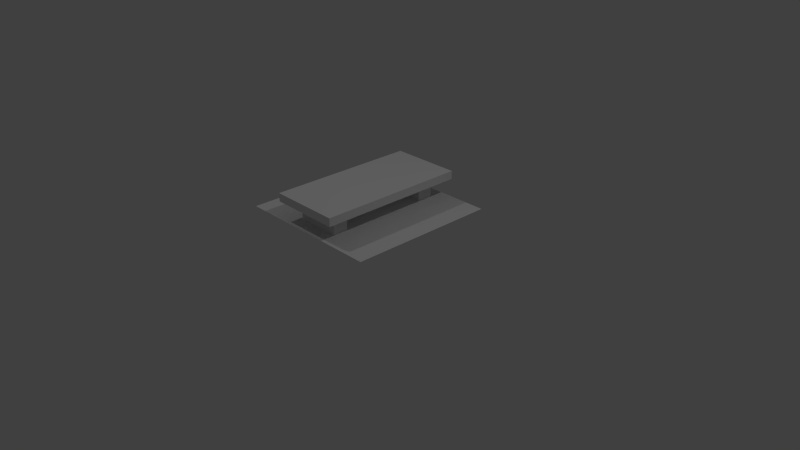 # Source: BridgeStraight_WithBorders.blend  (saved by Blender 2.74.0; exported with 4.5.12 LTS)
import bpy
from mathutils import Matrix  # noqa: F401  (used for matrix-valued properties, if any)

bpy.ops.wm.read_factory_settings(use_empty=True)
scene = bpy.context.scene
scene.name = 'Scene'

# ---- collections
col_collection_1 = bpy.data.collections.new('Collection 1'); scene.collection.children.link(col_collection_1)

# ---- materials (node trees are filled in below, after node groups)
mat_material = bpy.data.materials.new('Material')
mat_material.alpha_threshold = 0.0
mat_material.use_transparent_shadow = False
mat_material.roughness = 0.5
mat_material.specular_intensity = 0.0
mat_material.line_color = (0.0, 0.0, 0.0, 1.0)
mat_material_001 = bpy.data.materials.new('Material.001')
mat_material_001.alpha_threshold = 0.0
mat_material_001.use_transparent_shadow = False
mat_material_001.roughness = 0.5
mat_material_001.specular_intensity = 0.0
mat_material_001.line_color = (0.0, 0.0, 0.0, 1.0)
mat_material_003 = bpy.data.materials.new('Material.003')
mat_material_003.alpha_threshold = 0.0
mat_material_003.use_transparent_shadow = False
mat_material_003.roughness = 0.5
mat_material_003.specular_intensity = 0.0
mat_material_003.line_color = (0.0, 0.0, 0.0, 1.0)

# ---- material node trees

# ---- world
world_world = bpy.data.worlds.new('World'); scene.world = world_world
world_world.color = (0.05088, 0.05088, 0.05088)
world_world.use_sun_shadow = False
world_world.sun_shadow_jitter_overblur = 0.0
world_world.cycles.sampling_method = 'MANUAL'
world_world.cycles.sample_map_resolution = 256

# ---- cameras
cam_camera = bpy.data.cameras.new('Camera')
cam_camera.clip_end = 100.0
cam_camera.lens = 35.0
cam_camera.sensor_width = 32.0
cam_camera.sensor_height = 18.0
cam_camera.ortho_scale = 7.314
cam_camera.dof.focus_distance = 0.0
cam_camera.dof.aperture_fstop = 128.0

# ---- lights
light_point = bpy.data.lights.new('Point', 'POINT')
light_point.transmission_factor = 0.0
light_point.energy = 100.0
light_point.shadow_buffer_clip_start = 0.5
light_point.shadow_soft_size = 0.1
light_point.shadow_maximum_resolution = 0.006
light_point.use_absolute_resolution = True
light_point.cycles.use_multiple_importance_sampling = False
light_lamp = bpy.data.lights.new('Lamp', 'POINT')
light_lamp.transmission_factor = 0.0
light_lamp.cutoff_distance = 30.0
light_lamp.energy = 100.0
light_lamp.shadow_buffer_clip_start = 1.001
light_lamp.shadow_soft_size = 0.1
light_lamp.shadow_maximum_resolution = 0.006
light_lamp.use_absolute_resolution = True
light_lamp.cycles.use_multiple_importance_sampling = False

# ---- meshes
me_cube = bpy.data.meshes.new('Cube')
me_cube.from_pydata([(0.476, 1.01, 1.0), (-0.476, 1.01, 1.0), (0.476, 0.9, 1.0), (-0.476, 0.9, 1.0), (-0.296, 0.658, -0.8022), (0.296, 0.658, -0.8022), (-0.296, 0.9, -0.8022), (0.296, 0.9, -0.8022), (-0.296, 0.9, -0.5978), (-0.296, 0.658, -0.5978), (0.296, 0.9, -0.5978), (0.296, 0.658, -0.5978), (-0.296, 0.658, 0.5978), (0.296, 0.658, 0.5978), (-0.296, 0.9, 0.5978), (0.296, 0.9, 0.5978), (-0.296, 0.9, 0.8022), (-0.296, 0.658, 0.8022), (0.296, 0.9, 0.8022), (0.296, 0.658, 0.8022), (1.0, 0.658, 1.0), (1.0, 0.658, -1.0), (-1.0, 0.658, 1.0), (-1.0, 0.658, -1.0), (0.476, 0.9, -1.0), (0.476, 1.01, -1.0), (-0.476, 1.01, -1.0), (-0.476, 0.9, -1.0), (0.476, 0.9, -0.597), (-0.476, 0.9, -0.597), (-0.476, 1.01, -0.597), (0.476, 1.01, -0.597), (0.476, 1.01, 0.597), (-0.476, 1.01, 0.597), (-0.476, 0.9, 0.597), (0.476, 0.9, 0.597)], [], [(0, 1, 3, 2), (4, 6, 7, 5), (9, 11, 10, 8), (5, 7, 10, 11), (6, 4, 9, 8), (12, 14, 15, 13), (17, 19, 18, 16), (13, 15, 18, 19), (14, 12, 17, 16), (22, 20, 21, 23), (29, 30, 26, 27), (24, 27, 26, 25), (30, 31, 25, 26), (31, 28, 24, 25), (0, 2, 35, 32), (1, 33, 34, 3), (1, 0, 32, 33)])
_uv = me_cube.uv_layers.new(name='UVMap')
_uv.uv.foreach_set('vector', [0.9639, 0.4102, 0.8418, 0.4102, 0.8418, 0.3975, 0.9639, 0.3975, 0.8926, 0.332, 0.8926, 0.3584, 0.9561, 0.3584, 0.9561, 0.332, 0.8906, 0.3311, 0.96, 0.3311, 0.96, 0.3604, 0.8906, 0.3604, 0.835, 0.3555, 0.8857, 0.3555, 0.8857, 0.3984, 0.835, 0.3984, 0.8818, 0.3838, 0.8467, 0.3838, 0.8467, 0.4131, 0.8818, 0.4131, 0.9004, 0.333, 0.9004, 0.3584, 0.9639, 0.3584, 0.9639, 0.333, 0.8926, 0.3291, 0.9658, 0.3291, 0.9658, 0.3604, 0.8926, 0.3604, 0.8379, 0.3672, 0.8906, 0.3672, 0.8906, 0.4131, 0.8379, 0.4131, 0.8906, 0.3643, 0.8398, 0.3643, 0.8398, 0.4062, 0.8906, 0.4062, 0.003906, 0.4961, 0.248, 0.4961, 0.248, 0.252, 0.003906, 0.252, 0.8301, 0.418, 0.8506, 0.418, 0.8506, 0.3359, 0.8301, 0.3359, 0.9629, 0.3975, 0.833, 0.3975, 0.833, 0.4111, 0.9629, 0.4111, 0.8125, 0.05371, 0.9287, 0.05371, 0.9287, 0.003906, 0.8125, 0.003906, 0.8535, 0.4111, 0.8291, 0.4111, 0.8291, 0.3047, 0.8535, 0.3047, 0.8555, 0.4141, 0.8389, 0.4141, 0.8389, 0.3428, 0.8555, 0.3428, 0.8545, 0.4004, 0.8545, 0.3164, 0.834, 0.3164, 0.834, 0.4004, 0.8125, 0.248, 0.9287, 0.248, 0.9287, 0.1992, 0.8125, 0.1992])
me_cube.materials.append(mat_material)
me_cube.use_remesh_preserve_volume = False
me_cube.use_remesh_preserve_attributes = False
me_cube.use_mirror_vertex_groups = False
me_cube.update()
me_cube_001 = bpy.data.meshes.new('Cube.001')
me_cube_001.from_pydata([(-0.476, 1.01, -2.384e-07), (-0.476, 0.9, -2.98e-07), (0.476, 0.9, -1.788e-07), (0.476, 1.01, 1.192e-07), (-0.476, 1.01, 0.597), (-0.476, 0.9, 0.597), (0.476, 0.9, 0.597), (0.476, 1.01, 0.597)], [], [(1, 0, 3, 2), (1, 2, 6, 5), (2, 3, 7, 6), (3, 0, 4, 7), (0, 1, 5, 4), (5, 6, 7, 4)])
_uv = me_cube_001.uv_layers.new(name='UVMap')
_uv.uv.foreach_set('vector', [0.8291, 0.3994, 0.8291, 0.4141, 0.9775, 0.4141, 0.9775, 0.3994, 0.8291, 0.3672, 0.8916, 0.3672, 0.8916, 0.4072, 0.8291, 0.4072, 0.8281, 0.291, 0.8467, 0.291, 0.8467, 0.4014, 0.8281, 0.4014, 0.9287, 0.125, 0.8125, 0.125, 0.8125, 0.1992, 0.9287, 0.1992, 0.8506, 0.2676, 0.8262, 0.2676, 0.8262, 0.4121, 0.8506, 0.4121, 0.8242, 0.3955, 0.9775, 0.3955, 0.9775, 0.4102, 0.8242, 0.4102])
me_cube_001.materials.append(mat_material_001)
me_cube_001.use_remesh_preserve_volume = False
me_cube_001.use_remesh_preserve_attributes = False
me_cube_001.use_mirror_vertex_groups = False
me_cube_001.update()
me_cube_003 = bpy.data.meshes.new('Cube.003')
me_cube_003.from_pydata([(0.476, 1.01, -0.597), (-0.476, 1.01, -0.597), (-0.476, 0.9, -0.597), (0.476, 0.9, -0.597), (0.476, 1.01, 2.384e-07), (-0.476, 1.01, -1.788e-07), (-0.476, 0.9, -2.98e-07), (0.476, 0.9, -1.788e-07)], [], [(3, 7, 6, 2), (6, 7, 4, 5), (3, 0, 4, 7), (0, 1, 5, 4), (1, 2, 6, 5), (1, 0, 3, 2)])
_uv = me_cube_003.uv_layers.new(name='UVMap')
_uv.uv.foreach_set('vector', [0.8945, 0.373, 0.8945, 0.4131, 0.8291, 0.4131, 0.8291, 0.373, 0.8271, 0.3975, 0.9824, 0.3975, 0.9824, 0.4141, 0.8271, 0.4141, 0.8359, 0.292, 0.8545, 0.292, 0.8545, 0.4033, 0.8359, 0.4033, 0.9287, 0.05371, 0.8125, 0.05371, 0.8125, 0.127, 0.9287, 0.127, 0.8496, 0.2852, 0.8311, 0.2852, 0.8311, 0.3955, 0.8496, 0.3955, 0.8359, 0.4131, 0.9766, 0.4131, 0.9766, 0.3984, 0.8359, 0.3984])
me_cube_003.materials.append(mat_material_003)
me_cube_003.use_remesh_preserve_volume = False
me_cube_003.use_remesh_preserve_attributes = False
me_cube_003.use_mirror_vertex_groups = False
me_cube_003.update()

# ---- objects
ob_point = bpy.data.objects.new('Point', light_point)
ob_cube = bpy.data.objects.new('Cube', me_cube)
ob_lamp = bpy.data.objects.new('Lamp', light_lamp)
ob_camera = bpy.data.objects.new('Camera', cam_camera)
ob_cube_001 = bpy.data.objects.new('Cube.001', me_cube_001)
ob_cube_002 = bpy.data.objects.new('Cube.002', me_cube_003)

# ---- transforms, parenting, visibility, modifiers, constraints
ob_point.location = (-3.849, -2.114, 6.837)
ob_point.lineart.crease_threshold = 0.0
ob_cube.location = (0.0, 0.0, 0.0)
ob_cube.rotation_euler = (1.571, 0.0, 0.0)
ob_cube.lock_rotations_4d = False
ob_cube.empty_display_type = 'ARROWS'
ob_cube.lineart.crease_threshold = 0.0
ob_lamp.location = (4.076, 1.005, 5.904)
ob_lamp.rotation_euler = (0.6503, 0.05522, 1.866)
ob_lamp.lock_rotations_4d = False
ob_lamp.empty_display_type = 'ARROWS'
ob_lamp.color = (0.0, 0.0, 0.0, 0.0)
ob_lamp.lineart.crease_threshold = 0.0
ob_camera.location = (7.481, -6.508, 5.344)
ob_camera.rotation_euler = (1.109, 0.0, 0.8149)
ob_camera.lock_rotations_4d = False
ob_camera.empty_display_type = 'ARROWS'
ob_camera.color = (0.0, 0.0, 0.0, 0.0)
ob_camera.display_type = 'WIRE'
ob_camera.lineart.crease_threshold = 0.0
ob_cube_001.location = (0.0, 0.0, 0.0)
ob_cube_001.rotation_euler = (1.571, 0.0, 0.0)
ob_cube_001.lock_rotations_4d = False
ob_cube_001.empty_display_type = 'ARROWS'
ob_cube_001.lineart.crease_threshold = 0.0
ob_cube_002.location = (0.0, 0.0, 0.0)
ob_cube_002.rotation_euler = (1.571, 0.0, 0.0)
ob_cube_002.lock_rotations_4d = False
ob_cube_002.empty_display_type = 'ARROWS'
ob_cube_002.lineart.crease_threshold = 0.0

# ---- collection membership
col_collection_1.objects.link(ob_point)
col_collection_1.objects.link(ob_cube)
col_collection_1.objects.link(ob_lamp)
col_collection_1.objects.link(ob_camera)
col_collection_1.objects.link(ob_cube_001)
col_collection_1.objects.link(ob_cube_002)

# ---- scene / render settings (as saved in the file)
scene.camera = ob_camera
scene.frame_start = 1; scene.frame_end = 250; scene.frame_set(22)
scene.render.engine = 'BLENDER_EEVEE_NEXT'
scene.render.resolution_percentage = 50
scene.render.dither_intensity = 0.0
scene.cycles.use_denoising = False
scene.cycles.samples = 10
scene.cycles.sampling_pattern = 'TABULATED_SOBOL'
scene.cycles.light_sampling_threshold = 0.0
scene.cycles.use_adaptive_sampling = False
scene.cycles.use_light_tree = False
scene.cycles.blur_glossy = 0.0
scene.cycles.pixel_filter_type = 'GAUSSIAN'
scene.cycles.sample_clamp_indirect = 0.0
scene.view_settings.view_transform = 'Standard'
bpy.context.view_layer.update()
